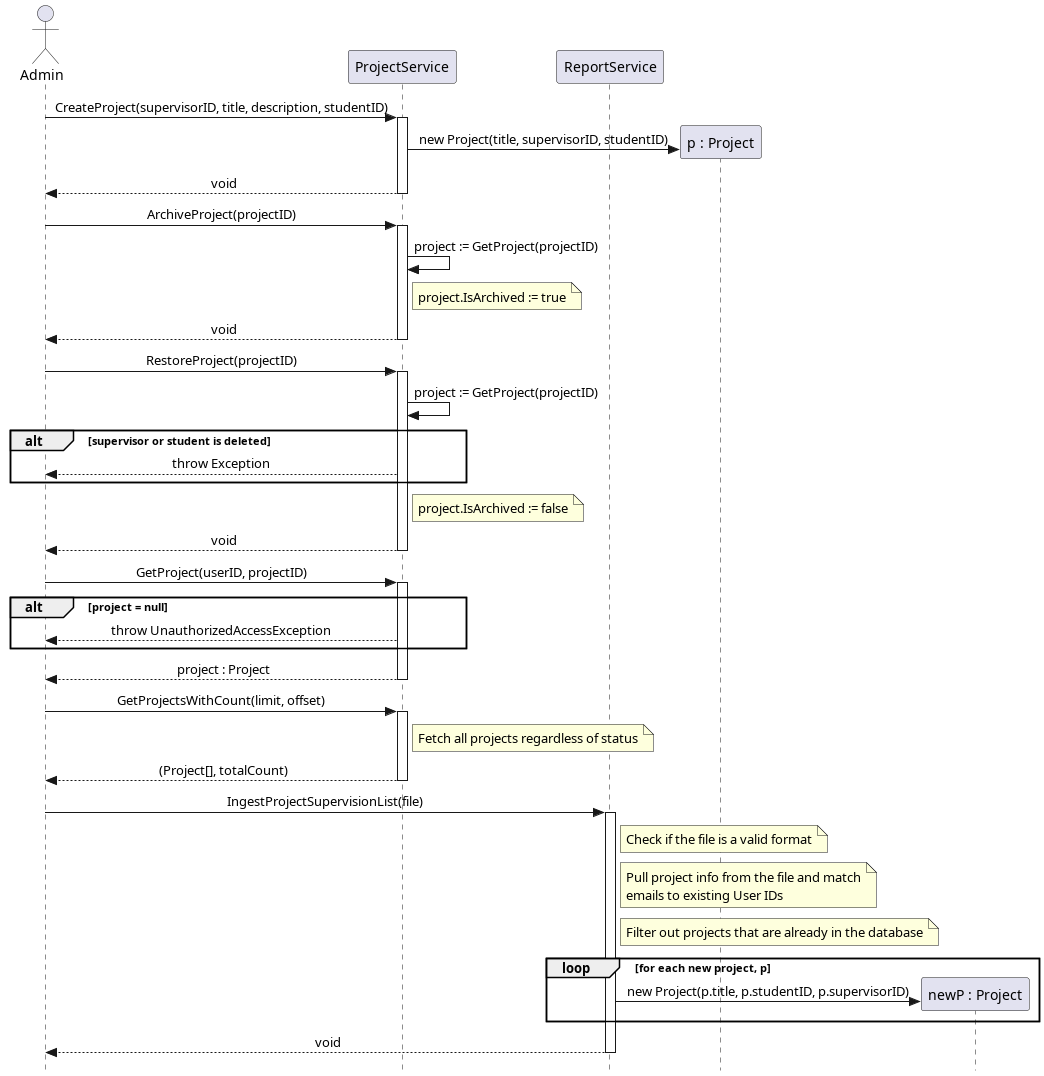

The diagram above was rendered by PlantUML. Its source (embedded in the PNG):
@startuml
skinparam Style strictuml
skinparam SequenceMessageAlignment center

actor Admin
participant "ProjectService" as PS
participant "ReportService" as RS

Admin -> PS : CreateProject(supervisorID, title, description, studentID)
activate PS
    create participant "p : Project" as P
    PS -> P : new Project(title, supervisorID, studentID)
    PS --> Admin : void
deactivate PS

Admin -> PS : ArchiveProject(projectID)
activate PS
    PS -> PS : project := GetProject(projectID)
    note right of PS : project.IsArchived := true
    PS --> Admin : void
deactivate PS

Admin -> PS : RestoreProject(projectID)
activate PS
    PS -> PS : project := GetProject(projectID)
    
    alt supervisor or student is deleted
        PS --> Admin : throw Exception
    end
    note right of PS : project.IsArchived := false
    PS --> Admin : void
deactivate PS

Admin -> PS : GetProject(userID, projectID)
activate PS
    alt project = null
        PS --> Admin: throw UnauthorizedAccessException
    end
    PS --> Admin : project : Project
deactivate PS

Admin -> PS : GetProjectsWithCount(limit, offset)
activate PS
    note right of PS : Fetch all projects regardless of status
    PS --> Admin : (Project[], totalCount)
deactivate PS

Admin -> RS : IngestProjectSupervisionList(file)
activate RS
    
    note right of RS : Check if the file is a valid format
    
    note right of RS
        Pull project info from the file and match
        emails to existing User IDs
    end note

    note right of RS : Filter out projects that are already in the database

    loop for each new project, p
        create participant "newP : Project" as NP
        RS -> NP : new Project(p.title, p.studentID, p.supervisorID)
    end
    RS --> Admin : void
deactivate RS

@enduml